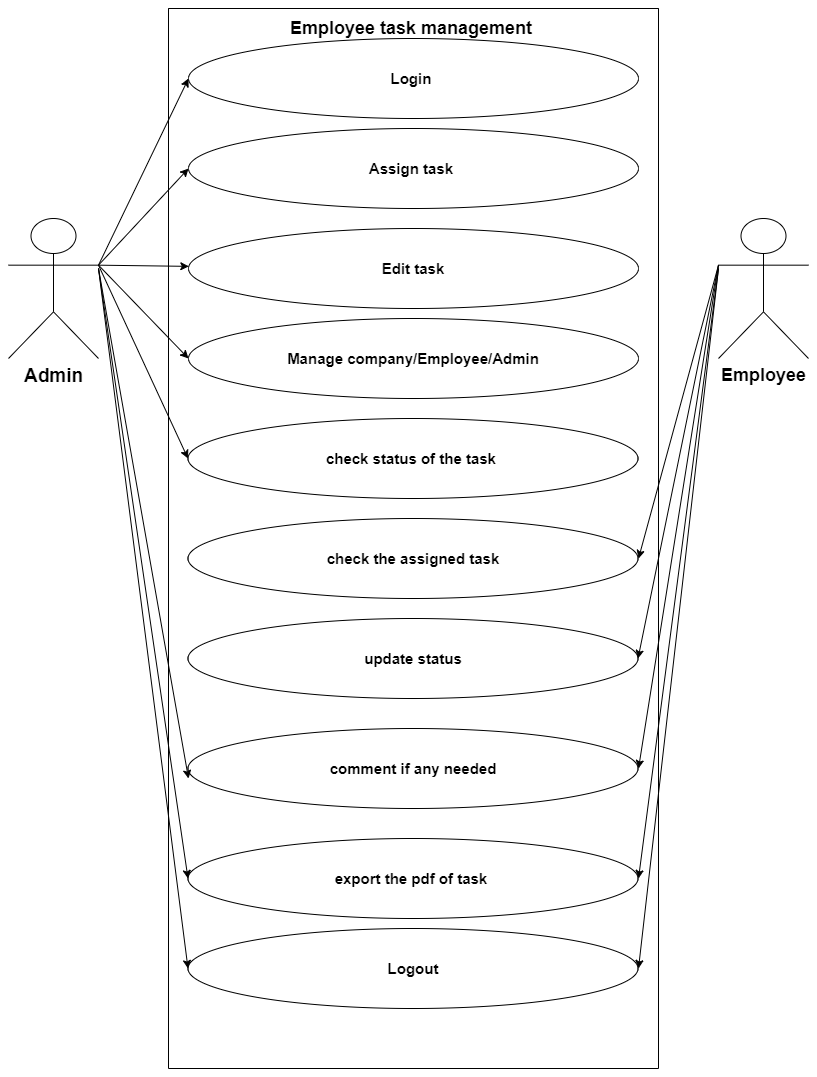

The diagram above was exported from draw.io. Its source (the exported page's mxGraphModel, read from the mxfile embedded in the PNG):
<mxGraphModel dx="1528" dy="685" grid="1" gridSize="10" guides="1" tooltips="1" connect="1" arrows="1" fold="1" page="1" pageScale="1" pageWidth="827" pageHeight="1169" math="0" shadow="0">
  <root>
    <mxCell id="0" />
    <mxCell id="1" parent="0" />
    <mxCell id="_ednA3k0tkR3pliBN2K2-1" value="&lt;b&gt;&lt;font style=&quot;font-size: 19px&quot;&gt;Admin&lt;/font&gt;&lt;/b&gt;" style="shape=umlActor;verticalLabelPosition=bottom;verticalAlign=top;html=1;outlineConnect=0;" vertex="1" parent="1">
      <mxGeometry x="40" y="280" width="90" height="140" as="geometry" />
    </mxCell>
    <mxCell id="_ednA3k0tkR3pliBN2K2-2" value="&lt;b&gt;&lt;font style=&quot;font-size: 18px&quot;&gt;Employee&lt;/font&gt;&lt;/b&gt;" style="shape=umlActor;verticalLabelPosition=bottom;verticalAlign=top;html=1;outlineConnect=0;" vertex="1" parent="1">
      <mxGeometry x="750" y="280" width="90" height="140" as="geometry" />
    </mxCell>
    <mxCell id="_ednA3k0tkR3pliBN2K2-4" value="" style="swimlane;startSize=0;" vertex="1" parent="1">
      <mxGeometry x="200" y="70" width="490" height="1060" as="geometry" />
    </mxCell>
    <mxCell id="_ednA3k0tkR3pliBN2K2-5" value="&lt;font style=&quot;font-size: 15px&quot;&gt;&lt;b&gt;Login&amp;nbsp;&lt;/b&gt;&lt;/font&gt;" style="ellipse;whiteSpace=wrap;html=1;" vertex="1" parent="_ednA3k0tkR3pliBN2K2-4">
      <mxGeometry x="20" y="30" width="450" height="80" as="geometry" />
    </mxCell>
    <mxCell id="_ednA3k0tkR3pliBN2K2-6" value="&lt;font style=&quot;font-size: 15px&quot;&gt;&lt;b&gt;Assign task&amp;nbsp;&lt;/b&gt;&lt;/font&gt;" style="ellipse;whiteSpace=wrap;html=1;" vertex="1" parent="_ednA3k0tkR3pliBN2K2-4">
      <mxGeometry x="20" y="120" width="450" height="80" as="geometry" />
    </mxCell>
    <mxCell id="_ednA3k0tkR3pliBN2K2-7" value="&lt;b&gt;&lt;font style=&quot;font-size: 15px&quot;&gt;Edit task&lt;/font&gt;&lt;/b&gt;" style="ellipse;whiteSpace=wrap;html=1;" vertex="1" parent="_ednA3k0tkR3pliBN2K2-4">
      <mxGeometry x="20" y="220" width="450" height="80" as="geometry" />
    </mxCell>
    <mxCell id="_ednA3k0tkR3pliBN2K2-8" value="&lt;font style=&quot;font-size: 15px&quot;&gt;&lt;b&gt;Manage company/Employee/Admin&lt;/b&gt;&lt;/font&gt;" style="ellipse;whiteSpace=wrap;html=1;" vertex="1" parent="_ednA3k0tkR3pliBN2K2-4">
      <mxGeometry x="20" y="310" width="450" height="80" as="geometry" />
    </mxCell>
    <mxCell id="_ednA3k0tkR3pliBN2K2-9" value="&lt;b&gt;&lt;font style=&quot;font-size: 15px&quot;&gt;check status of the task&amp;nbsp;&lt;/font&gt;&lt;/b&gt;" style="ellipse;whiteSpace=wrap;html=1;" vertex="1" parent="_ednA3k0tkR3pliBN2K2-4">
      <mxGeometry x="19.5" y="410" width="450" height="80" as="geometry" />
    </mxCell>
    <mxCell id="_ednA3k0tkR3pliBN2K2-10" value="&lt;font style=&quot;font-size: 15px&quot;&gt;&lt;b&gt;update status&lt;/b&gt;&lt;/font&gt;" style="ellipse;whiteSpace=wrap;html=1;" vertex="1" parent="_ednA3k0tkR3pliBN2K2-4">
      <mxGeometry x="19.5" y="610" width="450" height="80" as="geometry" />
    </mxCell>
    <mxCell id="_ednA3k0tkR3pliBN2K2-11" value="&lt;font style=&quot;font-size: 15px&quot;&gt;&lt;b&gt;comment if any needed&lt;/b&gt;&lt;/font&gt;" style="ellipse;whiteSpace=wrap;html=1;" vertex="1" parent="_ednA3k0tkR3pliBN2K2-4">
      <mxGeometry x="19.5" y="720" width="450" height="80" as="geometry" />
    </mxCell>
    <mxCell id="_ednA3k0tkR3pliBN2K2-12" value="&lt;font style=&quot;font-size: 15px&quot;&gt;&lt;b&gt;export the pdf of task&amp;nbsp;&lt;/b&gt;&lt;/font&gt;" style="ellipse;whiteSpace=wrap;html=1;" vertex="1" parent="_ednA3k0tkR3pliBN2K2-4">
      <mxGeometry x="19.5" y="830" width="450" height="80" as="geometry" />
    </mxCell>
    <mxCell id="_ednA3k0tkR3pliBN2K2-26" value="&lt;b&gt;&lt;font style=&quot;font-size: 15px&quot;&gt;check the assigned task&lt;/font&gt;&lt;/b&gt;" style="ellipse;whiteSpace=wrap;html=1;" vertex="1" parent="_ednA3k0tkR3pliBN2K2-4">
      <mxGeometry x="19.5" y="510" width="450" height="80" as="geometry" />
    </mxCell>
    <mxCell id="_ednA3k0tkR3pliBN2K2-27" value="&lt;b&gt;&lt;font style=&quot;font-size: 18px&quot;&gt;Employee task management&amp;nbsp;&lt;/font&gt;&lt;/b&gt;" style="text;html=1;align=center;verticalAlign=middle;resizable=0;points=[];autosize=1;strokeColor=none;" vertex="1" parent="_ednA3k0tkR3pliBN2K2-4">
      <mxGeometry x="115" y="10" width="260" height="20" as="geometry" />
    </mxCell>
    <mxCell id="_ednA3k0tkR3pliBN2K2-42" value="&lt;span style=&quot;font-size: 15px&quot;&gt;&lt;b&gt;Logout&lt;/b&gt;&lt;/span&gt;" style="ellipse;whiteSpace=wrap;html=1;" vertex="1" parent="_ednA3k0tkR3pliBN2K2-4">
      <mxGeometry x="19.5" y="920" width="450" height="80" as="geometry" />
    </mxCell>
    <mxCell id="_ednA3k0tkR3pliBN2K2-29" value="" style="endArrow=classic;html=1;exitX=1;exitY=0.3333333333333333;exitDx=0;exitDy=0;exitPerimeter=0;entryX=0;entryY=0.5;entryDx=0;entryDy=0;" edge="1" parent="1" source="_ednA3k0tkR3pliBN2K2-1" target="_ednA3k0tkR3pliBN2K2-5">
      <mxGeometry width="50" height="50" relative="1" as="geometry">
        <mxPoint x="390" y="400" as="sourcePoint" />
        <mxPoint x="440" y="350" as="targetPoint" />
      </mxGeometry>
    </mxCell>
    <mxCell id="_ednA3k0tkR3pliBN2K2-30" value="" style="endArrow=classic;html=1;entryX=0;entryY=0.5;entryDx=0;entryDy=0;exitX=1;exitY=0.3333333333333333;exitDx=0;exitDy=0;exitPerimeter=0;" edge="1" parent="1" source="_ednA3k0tkR3pliBN2K2-1" target="_ednA3k0tkR3pliBN2K2-6">
      <mxGeometry width="50" height="50" relative="1" as="geometry">
        <mxPoint x="130" y="320" as="sourcePoint" />
        <mxPoint x="230" y="150" as="targetPoint" />
      </mxGeometry>
    </mxCell>
    <mxCell id="_ednA3k0tkR3pliBN2K2-32" value="" style="endArrow=classic;html=1;exitX=1;exitY=0.3333333333333333;exitDx=0;exitDy=0;exitPerimeter=0;" edge="1" parent="1" source="_ednA3k0tkR3pliBN2K2-1" target="_ednA3k0tkR3pliBN2K2-7">
      <mxGeometry width="50" height="50" relative="1" as="geometry">
        <mxPoint x="130" y="330" as="sourcePoint" />
        <mxPoint x="230" y="240" as="targetPoint" />
      </mxGeometry>
    </mxCell>
    <mxCell id="_ednA3k0tkR3pliBN2K2-33" value="" style="endArrow=classic;html=1;entryX=0;entryY=0.5;entryDx=0;entryDy=0;exitX=1;exitY=0.3333333333333333;exitDx=0;exitDy=0;exitPerimeter=0;" edge="1" parent="1" source="_ednA3k0tkR3pliBN2K2-1" target="_ednA3k0tkR3pliBN2K2-8">
      <mxGeometry width="50" height="50" relative="1" as="geometry">
        <mxPoint x="130" y="330" as="sourcePoint" />
        <mxPoint x="230" y="240" as="targetPoint" />
      </mxGeometry>
    </mxCell>
    <mxCell id="_ednA3k0tkR3pliBN2K2-34" value="" style="endArrow=classic;html=1;entryX=0;entryY=0.5;entryDx=0;entryDy=0;exitX=1;exitY=0.3333333333333333;exitDx=0;exitDy=0;exitPerimeter=0;" edge="1" parent="1" source="_ednA3k0tkR3pliBN2K2-1" target="_ednA3k0tkR3pliBN2K2-9">
      <mxGeometry width="50" height="50" relative="1" as="geometry">
        <mxPoint x="140" y="336.66666666666674" as="sourcePoint" />
        <mxPoint x="230" y="430" as="targetPoint" />
      </mxGeometry>
    </mxCell>
    <mxCell id="_ednA3k0tkR3pliBN2K2-36" value="" style="endArrow=classic;html=1;exitX=0;exitY=0.3333333333333333;exitDx=0;exitDy=0;exitPerimeter=0;" edge="1" parent="1" source="_ednA3k0tkR3pliBN2K2-2">
      <mxGeometry width="50" height="50" relative="1" as="geometry">
        <mxPoint x="750" y="330" as="sourcePoint" />
        <mxPoint x="670" y="620" as="targetPoint" />
      </mxGeometry>
    </mxCell>
    <mxCell id="_ednA3k0tkR3pliBN2K2-37" value="" style="endArrow=classic;html=1;exitX=0;exitY=0.3333333333333333;exitDx=0;exitDy=0;exitPerimeter=0;entryX=1;entryY=0.5;entryDx=0;entryDy=0;" edge="1" parent="1" source="_ednA3k0tkR3pliBN2K2-2" target="_ednA3k0tkR3pliBN2K2-10">
      <mxGeometry width="50" height="50" relative="1" as="geometry">
        <mxPoint x="760" y="336.66666666666674" as="sourcePoint" />
        <mxPoint x="680" y="630" as="targetPoint" />
      </mxGeometry>
    </mxCell>
    <mxCell id="_ednA3k0tkR3pliBN2K2-38" value="" style="endArrow=classic;html=1;exitX=1;exitY=0.3333333333333333;exitDx=0;exitDy=0;exitPerimeter=0;" edge="1" parent="1">
      <mxGeometry width="50" height="50" relative="1" as="geometry">
        <mxPoint x="130" y="329.9966666666667" as="sourcePoint" />
        <mxPoint x="220" y="840" as="targetPoint" />
      </mxGeometry>
    </mxCell>
    <mxCell id="_ednA3k0tkR3pliBN2K2-39" value="" style="endArrow=classic;html=1;entryX=0;entryY=0.5;entryDx=0;entryDy=0;" edge="1" parent="1" target="_ednA3k0tkR3pliBN2K2-12">
      <mxGeometry width="50" height="50" relative="1" as="geometry">
        <mxPoint x="130" y="330" as="sourcePoint" />
        <mxPoint x="230" y="850" as="targetPoint" />
      </mxGeometry>
    </mxCell>
    <mxCell id="_ednA3k0tkR3pliBN2K2-40" value="" style="endArrow=classic;html=1;exitX=0;exitY=0.3333333333333333;exitDx=0;exitDy=0;exitPerimeter=0;" edge="1" parent="1" source="_ednA3k0tkR3pliBN2K2-2">
      <mxGeometry width="50" height="50" relative="1" as="geometry">
        <mxPoint x="760" y="336.66666666666674" as="sourcePoint" />
        <mxPoint x="670" y="830" as="targetPoint" />
      </mxGeometry>
    </mxCell>
    <mxCell id="_ednA3k0tkR3pliBN2K2-41" value="" style="endArrow=classic;html=1;" edge="1" parent="1">
      <mxGeometry width="50" height="50" relative="1" as="geometry">
        <mxPoint x="750" y="330" as="sourcePoint" />
        <mxPoint x="670" y="940" as="targetPoint" />
      </mxGeometry>
    </mxCell>
    <mxCell id="_ednA3k0tkR3pliBN2K2-43" value="" style="endArrow=classic;html=1;" edge="1" parent="1">
      <mxGeometry width="50" height="50" relative="1" as="geometry">
        <mxPoint x="750" y="330" as="sourcePoint" />
        <mxPoint x="670" y="1030" as="targetPoint" />
      </mxGeometry>
    </mxCell>
    <mxCell id="_ednA3k0tkR3pliBN2K2-44" value="" style="endArrow=classic;html=1;entryX=0;entryY=0.5;entryDx=0;entryDy=0;" edge="1" parent="1" target="_ednA3k0tkR3pliBN2K2-42">
      <mxGeometry width="50" height="50" relative="1" as="geometry">
        <mxPoint x="130" y="330" as="sourcePoint" />
        <mxPoint x="229.5" y="950" as="targetPoint" />
      </mxGeometry>
    </mxCell>
  </root>
</mxGraphModel>